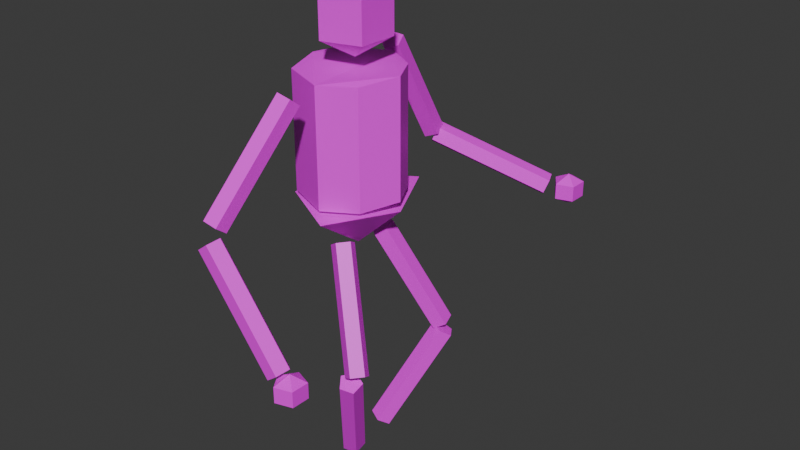 # Source: Spooky_Skelie.blend  (saved by Blender 4.5.90; exported with 4.5.12 LTS)
import bpy
from mathutils import Matrix  # noqa: F401  (used for matrix-valued properties, if any)

bpy.ops.wm.read_factory_settings(use_empty=True)
scene = bpy.context.scene
scene.name = 'Scene'

# ---- collections
col_collection = bpy.data.collections.new('Collection'); scene.collection.children.link(col_collection)

# ---- images (referenced by path relative to the original .blend; pixels are not part of the script)
import os
ASSET_DIR = os.environ.get("B2B_ASSET_DIR", "")  # directory of the original .blend (textures are referenced by path, not embedded)
HERE = os.path.dirname(os.path.abspath(__file__))  # packed textures are extracted next to this script under _unpacked/

def load_image(name, relpath, width, height, colorspace="sRGB"):
    """Load a texture the original file referenced (path relative to the .blend, or extracted next to this script)."""
    p = next((c for c in (os.path.join(HERE, relpath), os.path.join(ASSET_DIR, relpath)) if relpath and os.path.exists(c)), "")
    if p:
        img = bpy.data.images.load(p, check_existing=True)
        img.name = name
    else:  # same state as the original file: an image datablock whose file is absent (Cycles renders it pink)
        img = bpy.data.images.new(name, width, height)
        img.source = "FILE"
        img.filepath = "//" + (relpath or name)
    img.colorspace_settings.name = colorspace
    return img
img_untitled = load_image('Untitled', 'Skeleton Texture.png', 1024, 1024, 'sRGB')

# ---- materials (node trees are filled in below, after node groups)
mat_material_001 = bpy.data.materials.new('Material.001')

# ---- material node trees
mat_material_001.use_nodes = True; mat_material_001.node_tree.nodes.clear()
_N = mat_material_001.node_tree.nodes; _L = mat_material_001.node_tree.links
n0 = _N.new('ShaderNodeBsdfPrincipled'); n0.name = 'Principled BSDF'; n0.location = (-200, 100)
n1 = _N.new('ShaderNodeOutputMaterial'); n1.name = 'Material Output'; n1.location = (200, 100)
n2 = _N.new('ShaderNodeTexImage'); n2.name = 'Image Texture'; n2.location = (-490, 71)
n2.image = img_untitled
_L.new(n0.outputs[0], n1.inputs[0])
_L.new(n2.outputs[0], n0.inputs[0])
n1.is_active_output = True

# ---- world
world_world = bpy.data.worlds.new('World'); scene.world = world_world
world_world.use_nodes = True; world_world.node_tree.nodes.clear()
_N = world_world.node_tree.nodes; _L = world_world.node_tree.links
n0 = _N.new('ShaderNodeOutputWorld'); n0.name = 'World Output'; n0.location = (200, 100)
n1 = _N.new('ShaderNodeBackground'); n1.name = 'Background'; n1.location = (-200, 100)
n1.inputs[0].default_value = (0.05088, 0.05088, 0.05088, 1.0)
_L.new(n1.outputs[0], n0.inputs[0])
n0.is_active_output = True
world_world.color = (0.05088, 0.05088, 0.05088)
world_world.sun_shadow_jitter_overblur = 0.0

# ---- meshes
me_cylinder = bpy.data.meshes.new('Cylinder')
me_cylinder.from_pydata([(0.01277, 0.2096, -0.35), (-0.04127, 0.1413, 0.2683), (0.2397, -0.6007, -0.875), (0.1216, 0.08293, 0.4383), (0.3121, -0.628, -0.8075), (0.1216, 0.08293, 0.2683), (-0.06281, -0.6631, -0.3329), (0.1165, -0.09007, 0.4383), (0.1165, -0.09007, 0.2683), (-0.07944, -0.6669, -0.3009), (0.3121, -0.628, -0.875), (0.0, 0.0, 0.5233), (0.2576, -0.6616, -0.7551), (-0.04967, -0.1386, 0.4383), (0.3106, -0.7068, -0.8075), (-0.04967, -0.1386, 0.2683), (-0.1472, 0.004416, 0.4383), (0.002456, -0.3494, 0.1155), (0.3106, -0.7068, -0.875), (-0.1472, 0.004416, 0.2683), (-0.04127, 0.1413, 0.4383), (-0.09997, -0.6273, -0.361), (0.0, 0.0, 0.1833), (0.2586, -0.6653, -0.7737), (0.2372, -0.7283, -0.8075), (0.4383, 0.9036, -0.5562), (0.2205, -0.6257, -0.7832), (0.2372, -0.7283, -0.875), (0.1934, -0.6627, -0.8075), (0.5107, 0.8763, -0.4887), (0.1934, -0.6627, -0.875), (-0.1385, -0.6605, -0.3904), (0.1819, -0.659, -0.8126), (0.2397, -0.6007, -0.8075), (0.2586, -0.6653, -0.9087), (-0.1352, -0.6747, -0.284), (-0.1252, -0.7169, -0.3805), (-0.06192, 0.5529, -0.3437), (-0.05332, -0.3571, 0.1323), (0.1952, -0.7153, -0.8026), (-0.1275, 0.5612, -0.309), (-0.07843, -0.7185, -0.345), (0.242, -0.717, -0.7671), (-0.1678, -0.6329, -0.3095), (-0.08593, -0.3154, 0.1069), (0.5107, 0.8763, -0.5562), (0.5091, 0.7975, -0.4887), (-0.1322, -0.5994, -0.342), (0.3802, 0.7678, -0.5417), (-0.0503, -0.2818, 0.07432), (-0.1292, 0.2972, 0.1506), (-0.07757, -0.6204, -0.3367), (0.5091, 0.7975, -0.5562), (0.004322, -0.3029, 0.07962), (0.1903, -0.2442, -1.021), (0.4571, 0.839, -0.4549), (0.4357, 0.776, -0.4887), (0.3941, 0.7884, -0.4884), (0.03749, -0.06892, -1.497), (0.4357, 0.776, -0.5562), (0.392, 0.8416, -0.4887), (-0.07161, 0.627, -0.2849), (-0.106, 0.6086, -0.2816), (0.392, 0.8416, -0.5562), (0.3705, 0.8419, -0.4829), (0.4383, 0.9036, -0.4887), (-0.1077, 0.3446, 0.1779), (0.4571, 0.839, -0.59), (-0.1001, 0.6395, -0.3348), (0.1924, 0.3051, -1.042), (0.3421, 0.8545, -0.5328), (-0.09407, 0.5937, -0.3711), (0.1556, -0.2912, -1.027), (0.3481, 0.8087, -0.5692), (-0.0473, 0.6054, -0.2832), (-0.006608, 0.129, -1.5), (-0.04907, 0.3414, 0.1763), (0.2634, -0.2442, -1.005), (-0.03253, 0.556, -0.3115), (0.002808, -0.116, -1.503), (-0.0343, 0.292, 0.148), (0.04194, -0.06892, -0.5562), (-0.08208, 0.5287, -0.3274), (-0.08385, 0.2647, 0.1321), (0.187, -0.3337, -1.053), (0.03425, -0.1585, -1.529), (0.2475, 0.3051, -0.9913), (0.2411, -0.3129, -1.063), (-0.005162, 0.07397, -1.48), (0.08837, -0.1377, -1.539), (0.2461, 0.2269, -1.035), (0.2431, -0.2576, -1.043), (0.06719, -0.2854, -0.3916), (0.09036, -0.08232, -1.519), (0.284, -0.2912, -0.9761), (0.04708, 0.05081, -1.494), (0.2769, 0.2677, -1.064), (0.06255, -0.116, -0.5276), (0.07792, 0.09157, -1.523), (0.07155, 0.129, -0.5234), (0.01277, 0.2096, 0.157), (0.2438, 0.316, -1.068), (0.04474, 0.1399, -1.527), (0.2435, -0.3337, -0.9795), (0.02206, -0.1585, -0.531), (0.2607, 0.2501, -1.007), (0.2196, 0.0009374, -0.3924), (0.1979, -0.3129, -1.01), (0.08478, 0.07397, -0.5391), (-0.02357, -0.1377, -0.5617), (0.1516, 0.1276, -0.35), (0.2102, -0.2576, -1.026), (0.2136, 0.2269, -1.033), (-0.01129, -0.08232, -0.5772), (0.06792, 0.3028, -0.3937), (0.03766, 0.05081, -0.5656), (0.1516, 0.1276, 0.157), (0.1712, 0.2677, -1.034), (-0.2199, 0.1309, -0.3937), (-0.004694, 0.09157, -0.5662), (0.2202, 0.0, -0.35), (0.1922, 0.316, -1.008), (-0.2212, -0.1277, -0.3924), (0.01625, 0.1399, -0.5401), (0.2202, 0.0, 0.157), (0.0004265, -0.00132, -0.5947), (0.1376, -0.1403, -0.3745), (0.1376, -0.1403, 0.1324), (0.0, -0.2223, -0.3745), (0.0, -0.2223, 0.1324), (-0.198, -0.1403, -0.3745), (-0.198, -0.1403, 0.1324), (-0.2194, 0.0, -0.35), (-0.2194, 0.0, 0.157), (-0.1852, 0.1276, -0.35), (-0.1852, 0.1276, 0.157), (0.1974, 0.2425, -1.034), (0.1901, 0.2467, -1.03), (0.189, 0.2506, -1.034), (0.1935, 0.2649, -1.027), (0.2171, 0.2398, -1.027), (-0.04165, 0.5865, -0.2941), (-0.03961, 0.5775, -0.2942), (-0.03873, 0.5768, -0.2997), (-0.05853, 0.5972, -0.288), (-0.05179, 0.5679, -0.3048)], [], [(0, 100, 116, 110), (110, 116, 124, 120), (120, 124, 127, 126), (126, 127, 129, 128), (128, 129, 131, 130), (130, 131, 133, 132), (135, 133, 131, 129, 127, 124, 116, 100), (132, 133, 135, 134), (134, 135, 100, 0), (132, 134, 0, 110, 120, 126, 128, 130), (125, 106, 92), (114, 106, 125), (118, 114, 125), (118, 122, 92, 106, 114), (118, 125, 122), (125, 92, 122), (86, 99, 108, 105), (105, 108, 115, 112), (137, 136, 112, 115, 119, 117, 138), (119, 115, 108, 99, 123), (117, 119, 123, 121), (121, 123, 99, 86), (139, 138, 117, 121, 86, 105, 112, 136, 140), (77, 81, 97, 94), (94, 97, 104, 103), (103, 104, 109, 107), (113, 109, 104, 97, 81), (107, 109, 113, 111), (111, 113, 81, 77), (111, 77, 94, 103, 107), (138, 139, 69, 75, 88, 137), (136, 137, 88, 95, 90, 140), (90, 95, 98, 96), (102, 98, 95, 88, 75), (96, 98, 102, 101), (101, 102, 75, 69), (140, 90, 96, 101, 69, 139), (54, 58, 79, 72), (72, 79, 85, 84), (84, 85, 89, 87), (89, 85, 79, 58, 93), (87, 89, 93, 91), (91, 93, 58, 54), (91, 54, 72, 84, 87), (40, 50, 66, 62), (62, 66, 76, 74), (142, 141, 74, 76, 80, 78, 143), (76, 66, 50, 83, 80), (78, 80, 83, 82), (82, 83, 50, 40), (145, 143, 78, 82, 40, 62, 74, 141, 144), (143, 145, 37, 48, 57, 142), (141, 142, 57, 64, 61, 144), (61, 64, 70, 68), (64, 57, 48, 73, 70), (68, 70, 73, 71), (71, 73, 48, 37), (144, 61, 68, 71, 37, 145), (67, 25, 45), (25, 65, 29, 45), (65, 55, 29), (67, 45, 52), (45, 29, 46, 52), (29, 55, 46), (67, 52, 59), (52, 46, 56, 59), (46, 55, 56), (63, 67, 59), (59, 56, 60, 63), (60, 56, 55), (25, 67, 63), (63, 60, 65, 25), (65, 60, 55), (9, 17, 38, 35), (35, 38, 44, 43), (43, 44, 49, 47), (49, 44, 38, 17, 53), (47, 49, 53, 51), (51, 53, 17, 9), (47, 51, 9, 35, 43), (6, 12, 26, 21), (21, 26, 32, 31), (31, 32, 39, 36), (39, 32, 26, 12, 42), (36, 39, 42, 41), (41, 42, 12, 6), (36, 41, 6, 21, 31), (34, 2, 10), (2, 33, 4, 10), (33, 23, 4), (34, 10, 18), (10, 4, 14, 18), (4, 23, 14), (34, 18, 27), (18, 14, 24, 27), (23, 24, 14), (34, 27, 30), (27, 24, 28, 30), (28, 24, 23), (34, 30, 2), (30, 28, 33, 2), (33, 28, 23), (22, 1, 5), (1, 20, 3, 5), (20, 11, 3), (22, 5, 8), (5, 3, 7, 8), (3, 11, 7), (22, 8, 15), (8, 7, 13, 15), (7, 11, 13), (22, 15, 19), (15, 13, 16, 19), (13, 11, 16), (22, 19, 1), (19, 16, 20, 1), (16, 11, 20)])
_uv = me_cylinder.uv_layers.new(name='UVMap')
_uv.uv.foreach_set('vector', [0.2663, 0.2663, 0.3987, 0.2663, 0.3987, 0.2994, 0.2663, 0.2994, 0.2663, 0.2994, 0.3987, 0.2994, 0.3987, 0.3325, 0.2663, 0.3325, 0.2663, 0.3325, 0.3987, 0.3325, 0.3987, 0.3656, 0.2663, 0.3656, 0.2663, 0.3656, 0.3987, 0.3656, 0.3987, 0.3987, 0.2663, 0.3987, 0.2663, 0.3987, 0.3987, 0.3987, 0.3987, 0.4318, 0.2663, 0.4318, 0.2663, 0.4318, 0.3987, 0.4318, 0.3987, 0.4649, 0.2663, 0.4649, 0.3421, 0.8323, 0.3765, 0.7979, 0.4252, 0.7979, 0.4596, 0.8323, 0.4596, 0.881, 0.4252, 0.9154, 0.3765, 0.9154, 0.3421, 0.881, 0.2663, 0.4649, 0.3987, 0.4649, 0.3987, 0.498, 0.2663, 0.498, 0.2663, 0.498, 0.3987, 0.498, 0.3987, 0.5311, 0.2663, 0.5311, 0.9165, 0.6496, 0.9651, 0.6496, 0.9995, 0.6152, 0.9995, 0.5665, 0.9651, 0.5321, 0.9165, 0.5321, 0.8821, 0.5665, 0.8821, 0.6152, 0.7137, 0.5926, 0.7651, 0.6299, 0.694, 0.653, 0.7651, 0.5552, 0.7651, 0.6299, 0.7137, 0.5926, 0.694, 0.5321, 0.7651, 0.5552, 0.7137, 0.5926, 0.5341, 0.5926, 0.5781, 0.653, 0.6491, 0.6299, 0.6491, 0.5552, 0.5781, 0.5321, 0.694, 0.5321, 0.7137, 0.5926, 0.6501, 0.5926, 0.7137, 0.5926, 0.694, 0.653, 0.6501, 0.5926, 0.3997, 0.2663, 0.5321, 0.2663, 0.5321, 0.3193, 0.3997, 0.3193, 0.3997, 0.3193, 0.5321, 0.3193, 0.5321, 0.3722, 0.3997, 0.3722, 0.4008, 0.3998, 0.3997, 0.3925, 0.3997, 0.3722, 0.5321, 0.3722, 0.5321, 0.4252, 0.3997, 0.4252, 0.3997, 0.403, 0.5341, 0.7518, 0.5341, 0.6771, 0.6052, 0.654, 0.6491, 0.7145, 0.6052, 0.7749, 0.3997, 0.4252, 0.5321, 0.4252, 0.5321, 0.4782, 0.3997, 0.4782, 0.3997, 0.4782, 0.5321, 0.4782, 0.5321, 0.5311, 0.3997, 0.5311, 0.7855, 0.8509, 0.7661, 0.8424, 0.7661, 0.8737, 0.8371, 0.8968, 0.8811, 0.8364, 0.8371, 0.7759, 0.7661, 0.799, 0.7661, 0.8276, 0.7829, 0.807, 0.5309, 0.0005029, 0.6633, 0.0005029, 0.6633, 0.05346, 0.5309, 0.05346, 0.5309, 0.05346, 0.6633, 0.05346, 0.6633, 0.1064, 0.5309, 0.1064, 0.5309, 0.1064, 0.6633, 0.1064, 0.6633, 0.1594, 0.5309, 0.1594, 0.7212, 0.7749, 0.6501, 0.7518, 0.6501, 0.6771, 0.7212, 0.654, 0.7651, 0.7145, 0.5309, 0.1594, 0.6633, 0.1594, 0.6633, 0.2123, 0.5309, 0.2123, 0.5309, 0.2123, 0.6633, 0.2123, 0.6633, 0.2653, 0.5309, 0.2653, 0.8536, 0.3872, 0.8975, 0.3268, 0.8536, 0.2663, 0.7825, 0.2894, 0.7825, 0.3641, 0.5363, 0.3148, 0.5331, 0.305, 0.5331, 0.2663, 0.6655, 0.2663, 0.6655, 0.3193, 0.5357, 0.3193, 0.5361, 0.3274, 0.5357, 0.3193, 0.6655, 0.3193, 0.6655, 0.3722, 0.5331, 0.3722, 0.5331, 0.3428, 0.5331, 0.3722, 0.6655, 0.3722, 0.6655, 0.4252, 0.5331, 0.4252, 0.7376, 0.3872, 0.6665, 0.3641, 0.6665, 0.2894, 0.7376, 0.2663, 0.7815, 0.3268, 0.5331, 0.4252, 0.6655, 0.4252, 0.6655, 0.4782, 0.5331, 0.4782, 0.5331, 0.4782, 0.6655, 0.4782, 0.6655, 0.5311, 0.5331, 0.5311, 0.3334, 0.8315, 0.3091, 0.7979, 0.238, 0.821, 0.238, 0.8957, 0.3091, 0.9188, 0.3411, 0.8747, 0.6643, 0.0005029, 0.7967, 0.0005029, 0.7967, 0.05346, 0.6643, 0.05346, 0.6643, 0.05346, 0.7967, 0.05346, 0.7967, 0.1064, 0.6643, 0.1064, 0.6643, 0.1064, 0.7967, 0.1064, 0.7967, 0.1594, 0.6643, 0.1594, 0.6665, 0.486, 0.6665, 0.4113, 0.7376, 0.3882, 0.7815, 0.4487, 0.7376, 0.5091, 0.6643, 0.1594, 0.7967, 0.1594, 0.7967, 0.2123, 0.6643, 0.2123, 0.6643, 0.2123, 0.7967, 0.2123, 0.7967, 0.2653, 0.6643, 0.2653, 0.8536, 0.5091, 0.8975, 0.4487, 0.8536, 0.3882, 0.7825, 0.4113, 0.7825, 0.486, 0.0005028, 0.5321, 0.1329, 0.5321, 0.1329, 0.5851, 0.0005028, 0.5851, 0.0005028, 0.5851, 0.1329, 0.5851, 0.1329, 0.6381, 0.0005028, 0.6381, 0.001593, 0.6657, 0.0005029, 0.6583, 0.0005028, 0.6381, 0.1329, 0.6381, 0.1329, 0.691, 0.0005029, 0.691, 0.0005029, 0.6688, 0.7661, 0.5552, 0.8371, 0.5321, 0.8811, 0.5926, 0.8371, 0.653, 0.7661, 0.6299, 0.0005029, 0.691, 0.1329, 0.691, 0.1329, 0.744, 0.0005029, 0.744, 0.0005029, 0.744, 0.1329, 0.744, 0.1329, 0.7969, 0.0005029, 0.7969, 0.8171, 0.07545, 0.7977, 0.06695, 0.7977, 0.0983, 0.8688, 0.1214, 0.9127, 0.06095, 0.8688, 0.0005028, 0.7977, 0.02359, 0.7977, 0.05219, 0.8146, 0.03161, 0.1371, 0.5806, 0.1339, 0.5708, 0.1339, 0.5321, 0.2663, 0.5321, 0.2663, 0.5851, 0.1364, 0.5851, 0.1369, 0.5932, 0.1364, 0.5851, 0.2663, 0.5851, 0.2663, 0.6381, 0.1339, 0.6381, 0.1339, 0.6087, 0.1339, 0.6381, 0.2663, 0.6381, 0.2663, 0.691, 0.1339, 0.691, 0.7661, 0.6771, 0.8371, 0.654, 0.8811, 0.7145, 0.8371, 0.7749, 0.7661, 0.7518, 0.1339, 0.691, 0.2663, 0.691, 0.2663, 0.744, 0.1339, 0.744, 0.1339, 0.744, 0.2663, 0.744, 0.2663, 0.7969, 0.1339, 0.7969, 0.2293, 0.8315, 0.205, 0.7979, 0.1339, 0.821, 0.1339, 0.8957, 0.205, 0.9188, 0.237, 0.8747, 0.355, 0.1329, 0.2667, 0.1594, 0.2667, 0.1064, 0.2667, 0.1594, 0.3534, 0.1594, 0.3534, 0.1064, 0.2667, 0.1064, 0.3534, 0.1594, 0.2663, 0.1329, 0.3534, 0.1064, 0.5299, 0.07994, 0.2667, 0.1064, 0.4416, 0.05346, 0.2667, 0.1064, 0.3534, 0.1064, 0.3534, 0.05346, 0.4416, 0.05346, 0.3534, 0.1064, 0.2663, 0.07994, 0.3534, 0.05346, 0.5113, 0.7979, 0.5113, 0.8901, 0.4606, 0.8749, 0.4416, 0.05346, 0.3534, 0.05346, 0.3534, 0.0005028, 0.4416, 0.0005028, 0.3534, 0.05346, 0.2663, 0.02698, 0.3534, 0.0005028, 0.2667, 0.2123, 0.355, 0.2388, 0.2667, 0.2653, 0.2667, 0.2653, 0.3534, 0.2653, 0.3534, 0.2123, 0.2667, 0.2123, 0.3534, 0.2123, 0.3534, 0.2653, 0.2663, 0.2388, 0.2667, 0.1594, 0.355, 0.1859, 0.2667, 0.2123, 0.2667, 0.2123, 0.3534, 0.2123, 0.3534, 0.1594, 0.2667, 0.1594, 0.3534, 0.1594, 0.3534, 0.2123, 0.2663, 0.1859, 0.2673, 0.5321, 0.3997, 0.5321, 0.3997, 0.5851, 0.2673, 0.5851, 0.2673, 0.5851, 0.3997, 0.5851, 0.3997, 0.6381, 0.2673, 0.6381, 0.2673, 0.6381, 0.3997, 0.6381, 0.3997, 0.691, 0.2673, 0.691, 0.5341, 0.8737, 0.5341, 0.799, 0.6052, 0.7759, 0.6491, 0.8364, 0.6052, 0.8968, 0.2673, 0.691, 0.3997, 0.691, 0.3997, 0.744, 0.2673, 0.744, 0.2673, 0.744, 0.3997, 0.744, 0.3997, 0.7969, 0.2673, 0.7969, 0.7977, 0.2202, 0.8688, 0.2433, 0.9127, 0.1828, 0.8688, 0.1224, 0.7977, 0.1455, 0.4007, 0.5321, 0.5331, 0.5321, 0.5331, 0.5851, 0.4007, 0.5851, 0.4007, 0.5851, 0.5331, 0.5851, 0.5331, 0.6381, 0.4007, 0.6381, 0.4007, 0.6381, 0.5331, 0.6381, 0.5331, 0.691, 0.4007, 0.691, 0.6501, 0.8737, 0.6501, 0.799, 0.7212, 0.7759, 0.7651, 0.8364, 0.7212, 0.8968, 0.4007, 0.691, 0.5331, 0.691, 0.5331, 0.744, 0.4007, 0.744, 0.4007, 0.744, 0.5331, 0.744, 0.5331, 0.7969, 0.4007, 0.7969, 0.0005029, 0.8957, 0.07156, 0.9188, 0.1155, 0.8584, 0.07156, 0.7979, 0.0005029, 0.821, 0.0005029, 0.1329, 0.08877, 0.1064, 0.2636, 0.1594, 0.08877, 0.1064, 0.177, 0.1064, 0.177, 0.1594, 0.2636, 0.1594, 0.177, 0.1064, 0.2653, 0.1329, 0.177, 0.1594, 0.1754, 0.1859, 0.2636, 0.1594, 0.2636, 0.2123, 0.2636, 0.1594, 0.177, 0.1594, 0.177, 0.2123, 0.2636, 0.2123, 0.177, 0.1594, 0.2653, 0.1859, 0.177, 0.2123, 0.9328, 0.654, 0.9328, 0.7462, 0.8821, 0.731, 0.2636, 0.2123, 0.177, 0.2123, 0.177, 0.2653, 0.08877, 0.2653, 0.2653, 0.2388, 0.177, 0.2653, 0.177, 0.2123, 0.0005029, 0.02698, 0.08877, 0.0005029, 0.08877, 0.05346, 0.08877, 0.0005029, 0.177, 0.0005029, 0.177, 0.05346, 0.08877, 0.05346, 0.177, 0.05346, 0.177, 0.0005029, 0.2653, 0.02698, 0.0005029, 0.07994, 0.08877, 0.05346, 0.08877, 0.1064, 0.08877, 0.05346, 0.177, 0.05346, 0.177, 0.1064, 0.08877, 0.1064, 0.177, 0.1064, 0.177, 0.05346, 0.2653, 0.07994, 0.08671, 0.3987, 0.175, 0.3722, 0.175, 0.4252, 0.175, 0.3722, 0.177, 0.3722, 0.177, 0.4252, 0.175, 0.4252, 0.177, 0.3722, 0.2653, 0.3987, 0.177, 0.4252, 0.08671, 0.4517, 0.175, 0.4252, 0.175, 0.4782, 0.8869, 0.89, 0.9427, 0.89, 0.9427, 0.943, 0.8869, 0.943, 0.177, 0.4252, 0.2653, 0.4517, 0.177, 0.4782, 0.06778, 0.4108, 0.06778, 0.5029, 0.01706, 0.4877, 0.175, 0.4782, 0.177, 0.4782, 0.177, 0.5311, 0.08877, 0.5311, 0.177, 0.4782, 0.2653, 0.5046, 0.177, 0.5311, 0.0005029, 0.2928, 0.08877, 0.2663, 0.08877, 0.3193, 0.08877, 0.2663, 0.177, 0.2663, 0.177, 0.3193, 0.08877, 0.3193, 0.177, 0.2663, 0.2653, 0.2928, 0.177, 0.3193, 0.0005029, 0.3458, 0.08877, 0.3193, 0.175, 0.3722, 0.08877, 0.3193, 0.177, 0.3193, 0.177, 0.3722, 0.175, 0.3722, 0.177, 0.3193, 0.2653, 0.3458, 0.177, 0.3722])
me_cylinder.materials.append(mat_material_001)
me_cylinder.update()
arm_armature = bpy.data.armatures.new('Armature')  # bones are not reproduced

# ---- objects
ob_cylinder = bpy.data.objects.new('Cylinder', me_cylinder)
ob_armature = bpy.data.objects.new('Armature', arm_armature)

# ---- transforms, parenting, visibility, modifiers, constraints
ob_cylinder.parent = ob_armature
ob_cylinder.matrix_parent_inverse = Matrix(((1.0, -0.0, 0.0, -0.0), (-0.0, 1.0, -0.0, 0.0), (0.0, -0.0, 1.0, -1.114), (-0.0, 0.0, -0.0, 1.0)))
ob_cylinder.location = (0.0, 0.0, 1.543)
_vg = ob_cylinder.vertex_groups.new(name='Bone')
for _i, _w in zip([0, 92, 106, 110, 114, 116, 118, 120, 122, 124, 125, 126, 127, 128, 130, 131, 132, 133, 134, 135], [0.8442, 0.5815, 0.06748, 0.9095, 0.1219, 0.04612, 0.5327, 0.9174, 0.1352, 0.05227, 0.004553, 0.936, 0.03758, 0.9234, 0.9173, 0.06682, 0.907, 0.06679, 0.9048, 0.1023]): _vg.add([_i], _w, 'REPLACE')
_vg = ob_cylinder.vertex_groups.new(name='Bone.001')
for _i, _w in zip([100, 116, 124, 127, 131, 132, 133, 134, 135], [0.02145, 0.1554, 0.4439, 0.1163, 0.1683, 0.009515, 0.5096, 0.002503, 0.3154]): _vg.add([_i], _w, 'REPLACE')
_vg = ob_cylinder.vertex_groups.new(name='Bone.006')
for _i, _w in zip([0, 50, 66, 76, 80, 83, 100, 110, 116, 120, 124, 127, 131, 132, 133, 134, 135], [0.1148, 0.2333, 0.471, 0.5518, 0.9342, 0.9711, 0.9216, 0.0573, 0.7087, 0.004404, 0.2538, 0.06644, 0.05052, 0.000232, 0.1515, 0.04235, 0.413]): _vg.add([_i], _w, 'REPLACE')
_vg = ob_cylinder.vertex_groups.new(name='Bone.007')
for _i, _w in zip([40, 50, 61, 62, 66, 74, 76, 78, 80, 82, 83, 141, 142, 143, 144, 145], [0.7589, 0.7655, 0.02248, 0.464, 0.5271, 0.1678, 0.4453, 0.6626, 0.06332, 0.7036, 0.007096, 0.007507, 0.05537, 0.06999, 0.2371, 0.2505]): _vg.add([_i], _w, 'REPLACE')
_vg = ob_cylinder.vertex_groups.new(name='Bone.008')
for _i, _w in zip([25, 29, 37, 40, 45, 46, 48, 52, 55, 56, 57, 59, 60, 61, 62, 63, 64, 65, 67, 68, 70, 71, 73, 74, 78, 82, 141, 142, 143, 144, 145], [1.0, 1.0, 0.9762, 0.2332, 1.0, 1.0, 0.9996, 1.0, 1.0, 1.0, 0.9986, 1.0, 1.0, 0.9631, 0.5259, 1.0, 0.9997, 1.0, 1.0, 0.9871, 0.9998, 0.9876, 0.9998, 0.8297, 0.3336, 0.2804, 0.9699, 0.9412, 0.9303, 0.7601, 0.7477]): _vg.add([_i], _w, 'REPLACE')
_vg = ob_cylinder.vertex_groups.new(name='Bone.009')
for _i, _w in zip([17, 38, 44, 49, 53, 116, 120, 124, 126, 127, 128, 129, 130, 131, 132, 133, 135], [0.4675, 0.4961, 0.5099, 0.8486, 0.3365, 0.08782, 0.02078, 0.2501, 0.03797, 0.7735, 0.06548, 0.9818, 0.06118, 0.7144, 0.02625, 0.2721, 0.1694]): _vg.add([_i], _w, 'REPLACE')
_vg = ob_cylinder.vertex_groups.new(name='Bone.010')
for _i, _w in zip([9, 17, 35, 38, 43, 44, 47, 49, 51, 53], [0.9978, 0.5325, 0.9977, 0.5039, 0.9973, 0.4901, 0.9961, 0.1514, 0.9974, 0.6635]): _vg.add([_i], _w, 'REPLACE')
_vg = ob_cylinder.vertex_groups.new(name='Bone.011')
_vg.add([2, 4, 6, 10, 12, 14, 18, 21, 23, 24, 26, 27, 28, 30, 31, 32, 33, 34, 36, 39, 41, 42], 1.0, 'REPLACE')
_vg = ob_cylinder.vertex_groups.new(name='Bone.012')
_vg.add([1, 3, 5, 7, 8, 11, 13, 15, 16, 19, 20, 22], 1.0, 'REPLACE')
_vg = ob_cylinder.vertex_groups.new(name='Bone.002')
for _i, _w in zip([69, 86, 90, 92, 96, 99, 101, 105, 106, 108, 112, 114, 115, 117, 118, 119, 121, 122, 123, 125, 136, 137, 138, 139, 140], [0.274, 0.9564, 0.1238, 0.2036, 0.02862, 0.9993, 0.06876, 0.9582, 0.1812, 0.9997, 0.7423, 0.7307, 0.9996, 0.7244, 0.3343, 0.9968, 0.9488, 0.4585, 0.9985, 0.9325, 0.2859, 0.4321, 0.3958, 0.5825, 0.6641]): _vg.add([_i], _w, 'REPLACE')
_vg = ob_cylinder.vertex_groups.new(name='Bone.003')
for _i, _w in zip([69, 75, 86, 88, 90, 95, 96, 98, 101, 102, 105, 112, 117, 121, 136, 137, 138, 139, 140], [0.726, 0.9993, 0.03726, 0.9987, 0.8762, 0.9991, 0.9607, 0.9994, 0.9312, 0.9995, 0.03363, 0.2577, 0.2756, 0.05117, 0.7141, 0.5679, 0.6042, 0.4175, 0.3359]): _vg.add([_i], _w, 'REPLACE')
_vg = ob_cylinder.vertex_groups.new(name='Bone.004')
for _i, _w in zip([77, 81, 92, 94, 97, 103, 104, 106, 107, 109, 111, 113, 114, 118, 122, 125], [1.0, 1.0, 0.2149, 1.0, 1.0, 1.0, 1.0, 0.7513, 1.0, 1.0, 1.0, 1.0, 0.1474, 0.133, 0.4063, 0.03051]): _vg.add([_i], _w, 'REPLACE')
_vg = ob_cylinder.vertex_groups.new(name='Bone.005')
_vg.add([54, 58, 72, 79, 84, 85, 87, 89, 91, 93], 1.0, 'REPLACE')
_m = ob_cylinder.modifiers.new('Armature', 'ARMATURE')
_m.object = ob_armature
ob_armature.location = (0.0, 0.0, 1.114)

# ---- collection membership
col_collection.objects.link(ob_cylinder)
col_collection.objects.link(ob_armature)

# ---- scene / render settings (as saved in the file)
scene.frame_start = 1; scene.frame_end = 250; scene.frame_set(1)
scene.render.engine = 'BLENDER_EEVEE_NEXT'
bpy.context.view_layer.update()

# ---- added for rendering (the .blend has no active camera and no usable light): camera, sun
cam_auto = bpy.data.cameras.new('AutoCamera')
cam_auto.lens = 50.0
cam_auto.sensor_width = 36.0
cam_auto.clip_end = 1000.0
ob_auto_camera = bpy.data.objects.new('AutoCamera', cam_auto)
scene.collection.objects.link(ob_auto_camera)
ob_auto_camera.location = (2.67031, -2.94302, 3.0555)
ob_auto_camera.rotation_euler = (1.09748, -7.21219e-08, 0.694738)
scene.camera = ob_auto_camera
light_auto_sun = bpy.data.lights.new('AutoSun', 'SUN')
light_auto_sun.energy = 3.0
light_auto_sun.angle = 0.0523599
ob_auto_sun = bpy.data.objects.new('AutoSun', light_auto_sun)
scene.collection.objects.link(ob_auto_sun)
ob_auto_sun.rotation_euler = (0.872665, 0.174533, 0.523599)
bpy.context.view_layer.update()
